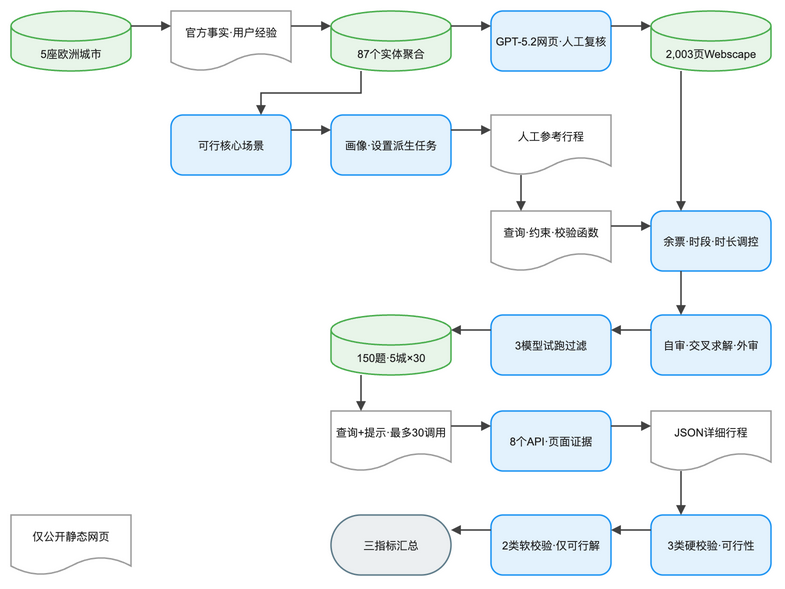

The diagram above was exported from draw.io. Its source (the exported page's mxGraphModel, read from the mxfile embedded in the PNG):
<mxGraphModel dx="1120" dy="720" grid="1" gridSize="8" guides="1" tooltips="1" connect="1" arrows="1" fold="1" page="1" pageScale="1" pageWidth="824" pageHeight="656" math="0" background="#FFFFFF">
  <root>
    <mxCell id="0" />
    <mxCell id="1" parent="0" />
    <mxCell id="2" value="5座欧洲城市" style="convertToSvg=1;shape=cylinder3;boundedLbl=1;backgroundOutline=1;size=15;html=0;whiteSpace=wrap;fillColor=#E8F5E9;strokeColor=#4CAF50;strokeWidth=1.5;fontColor=#212121;fontSize=11;fontFamily=Arial, Helvetica, sans-serif;verticalAlign=middle;align=center" vertex="1" parent="1">
      <mxGeometry x="-16" y="8" width="120" height="60" as="geometry" />
    </mxCell>
    <mxCell id="3" value="官方事实·用户经验" style="convertToSvg=1;shape=document;boundedLbl=1;html=0;whiteSpace=wrap;fillColor=#FFFFFF;strokeColor=#9E9E9E;strokeWidth=1.5;fontColor=#212121;fontSize=11;fontFamily=Arial, Helvetica, sans-serif;verticalAlign=middle;align=center" vertex="1" parent="1">
      <mxGeometry x="144" y="8" width="120" height="60" as="geometry" />
    </mxCell>
    <mxCell id="4" value="87个实体聚合" style="convertToSvg=1;shape=cylinder3;boundedLbl=1;backgroundOutline=1;size=15;html=0;whiteSpace=wrap;fillColor=#E8F5E9;strokeColor=#4CAF50;strokeWidth=1.5;fontColor=#212121;fontSize=11;fontFamily=Arial, Helvetica, sans-serif;verticalAlign=middle;align=center" vertex="1" parent="1">
      <mxGeometry x="304" y="8" width="120" height="60" as="geometry" />
    </mxCell>
    <mxCell id="5" value="GPT-5.2网页·人工复核" style="convertToSvg=1;rounded=1;arcSize=20;html=0;whiteSpace=wrap;fillColor=#E3F2FD;strokeColor=#2196F3;strokeWidth=1.5;fontColor=#212121;fontSize=11;fontFamily=Arial, Helvetica, sans-serif;verticalAlign=middle;align=center" vertex="1" parent="1">
      <mxGeometry x="464" y="8" width="120" height="60" as="geometry" />
    </mxCell>
    <mxCell id="6" value="2,003页Webscape" style="convertToSvg=1;shape=cylinder3;boundedLbl=1;backgroundOutline=1;size=15;html=0;whiteSpace=wrap;fillColor=#E8F5E9;strokeColor=#4CAF50;strokeWidth=1.5;fontColor=#212121;fontSize=11;fontFamily=Arial, Helvetica, sans-serif;verticalAlign=middle;align=center" vertex="1" parent="1">
      <mxGeometry x="624" y="8" width="120" height="60" as="geometry" />
    </mxCell>
    <mxCell id="7" value="可行核心场景" style="convertToSvg=1;rounded=1;arcSize=20;html=0;whiteSpace=wrap;fillColor=#E3F2FD;strokeColor=#2196F3;strokeWidth=1.5;fontColor=#212121;fontSize=11;fontFamily=Arial, Helvetica, sans-serif;verticalAlign=middle;align=center" vertex="1" parent="1">
      <mxGeometry x="144" y="112" width="120" height="60" as="geometry" />
    </mxCell>
    <mxCell id="8" value="画像·设置派生任务" style="convertToSvg=1;rounded=1;arcSize=20;html=0;whiteSpace=wrap;fillColor=#E3F2FD;strokeColor=#2196F3;strokeWidth=1.5;fontColor=#212121;fontSize=11;fontFamily=Arial, Helvetica, sans-serif;verticalAlign=middle;align=center" vertex="1" parent="1">
      <mxGeometry x="304" y="112" width="120" height="60" as="geometry" />
    </mxCell>
    <mxCell id="9" value="人工参考行程" style="convertToSvg=1;shape=document;boundedLbl=1;html=0;whiteSpace=wrap;fillColor=#FFFFFF;strokeColor=#9E9E9E;strokeWidth=1.5;fontColor=#212121;fontSize=11;fontFamily=Arial, Helvetica, sans-serif;verticalAlign=middle;align=center" vertex="1" parent="1">
      <mxGeometry x="464" y="112" width="120" height="60" as="geometry" />
    </mxCell>
    <mxCell id="10" value="余票·时段·时长调控" style="convertToSvg=1;rounded=1;arcSize=20;html=0;whiteSpace=wrap;fillColor=#E3F2FD;strokeColor=#2196F3;strokeWidth=1.5;fontColor=#212121;fontSize=11;fontFamily=Arial, Helvetica, sans-serif;verticalAlign=middle;align=center" vertex="1" parent="1">
      <mxGeometry x="624" y="208" width="120" height="60" as="geometry" />
    </mxCell>
    <mxCell id="11" value="查询·约束·校验函数" style="convertToSvg=1;shape=document;boundedLbl=1;html=0;whiteSpace=wrap;fillColor=#FFFFFF;strokeColor=#9E9E9E;strokeWidth=1.5;fontColor=#212121;fontSize=11;fontFamily=Arial, Helvetica, sans-serif;verticalAlign=middle;align=center" vertex="1" parent="1">
      <mxGeometry x="464" y="208" width="120" height="60" as="geometry" />
    </mxCell>
    <mxCell id="12" value="自审·交叉求解·外审" style="convertToSvg=1;rounded=1;arcSize=20;html=0;whiteSpace=wrap;fillColor=#E3F2FD;strokeColor=#2196F3;strokeWidth=1.5;fontColor=#212121;fontSize=11;fontFamily=Arial, Helvetica, sans-serif;verticalAlign=middle;align=center" vertex="1" parent="1">
      <mxGeometry x="624" y="312" width="120" height="60" as="geometry" />
    </mxCell>
    <mxCell id="13" value="3模型试跑过滤" style="convertToSvg=1;rounded=1;arcSize=20;html=0;whiteSpace=wrap;fillColor=#E3F2FD;strokeColor=#2196F3;strokeWidth=1.5;fontColor=#212121;fontSize=11;fontFamily=Arial, Helvetica, sans-serif;verticalAlign=middle;align=center" vertex="1" parent="1">
      <mxGeometry x="464" y="312" width="120" height="60" as="geometry" />
    </mxCell>
    <mxCell id="14" value="150题·5城×30" style="convertToSvg=1;shape=cylinder3;boundedLbl=1;backgroundOutline=1;size=15;html=0;whiteSpace=wrap;fillColor=#E8F5E9;strokeColor=#4CAF50;strokeWidth=1.5;fontColor=#212121;fontSize=11;fontFamily=Arial, Helvetica, sans-serif;verticalAlign=middle;align=center" vertex="1" parent="1">
      <mxGeometry x="304" y="312" width="120" height="60" as="geometry" />
    </mxCell>
    <mxCell id="15" value="查询+提示·最多30调用" style="convertToSvg=1;shape=document;boundedLbl=1;html=0;whiteSpace=wrap;fillColor=#FFFFFF;strokeColor=#9E9E9E;strokeWidth=1.5;fontColor=#212121;fontSize=11;fontFamily=Arial, Helvetica, sans-serif;verticalAlign=middle;align=center" vertex="1" parent="1">
      <mxGeometry x="304" y="408" width="120" height="60" as="geometry" />
    </mxCell>
    <mxCell id="16" value="8个API·页面证据" style="convertToSvg=1;rounded=1;arcSize=20;html=0;whiteSpace=wrap;fillColor=#E3F2FD;strokeColor=#2196F3;strokeWidth=1.5;fontColor=#212121;fontSize=11;fontFamily=Arial, Helvetica, sans-serif;verticalAlign=middle;align=center" vertex="1" parent="1">
      <mxGeometry x="464" y="408" width="120" height="60" as="geometry" />
    </mxCell>
    <mxCell id="17" value="JSON详细行程" style="convertToSvg=1;shape=document;boundedLbl=1;html=0;whiteSpace=wrap;fillColor=#FFFFFF;strokeColor=#9E9E9E;strokeWidth=1.5;fontColor=#212121;fontSize=11;fontFamily=Arial, Helvetica, sans-serif;verticalAlign=middle;align=center" vertex="1" parent="1">
      <mxGeometry x="624" y="408" width="120" height="60" as="geometry" />
    </mxCell>
    <mxCell id="18" value="3类硬校验·可行性" style="convertToSvg=1;rounded=1;arcSize=20;html=0;whiteSpace=wrap;fillColor=#E3F2FD;strokeColor=#2196F3;strokeWidth=1.5;fontColor=#212121;fontSize=11;fontFamily=Arial, Helvetica, sans-serif;verticalAlign=middle;align=center" vertex="1" parent="1">
      <mxGeometry x="624" y="512" width="120" height="60" as="geometry" />
    </mxCell>
    <mxCell id="19" value="2类软校验·仅可行解" style="convertToSvg=1;rounded=1;arcSize=20;html=0;whiteSpace=wrap;fillColor=#E3F2FD;strokeColor=#2196F3;strokeWidth=1.5;fontColor=#212121;fontSize=11;fontFamily=Arial, Helvetica, sans-serif;verticalAlign=middle;align=center" vertex="1" parent="1">
      <mxGeometry x="464" y="512" width="120" height="60" as="geometry" />
    </mxCell>
    <mxCell id="20" value="三指标汇总" style="convertToSvg=1;rounded=1;arcSize=50;html=0;whiteSpace=wrap;fillColor=#ECEFF1;strokeColor=#607D8B;strokeWidth=1.5;fontColor=#212121;fontSize=11;fontFamily=Arial, Helvetica, sans-serif;verticalAlign=middle;align=center" vertex="1" parent="1">
      <mxGeometry x="304" y="512" width="120" height="60" as="geometry" />
    </mxCell>
    <mxCell id="21" value="仅公开静态网页" style="convertToSvg=1;shape=document;boundedLbl=1;html=0;whiteSpace=wrap;fillColor=#FFFFFF;strokeColor=#9E9E9E;strokeWidth=1.5;fontColor=#212121;fontSize=11;fontFamily=Arial, Helvetica, sans-serif;verticalAlign=middle;align=center" vertex="1" parent="1">
      <mxGeometry x="-16" y="512" width="120" height="60" as="geometry" />
    </mxCell>
    <mxCell id="22" value="" style="convertToSvg=1;edgeStyle=orthogonalEdgeStyle;rounded=0;orthogonalLoop=1;jettySize=auto;html=0;strokeColor=#424242;strokeWidth=1.5;endArrow=block;endFill=1;exitX=1;exitY=0.25;exitDx=0;exitDy=0;entryX=0;entryY=0.25;entryDx=0;entryDy=0;jumpStyle=arc;jumpSize=8" edge="1" parent="1" source="2" target="3">
      <mxGeometry relative="1" as="geometry" />
    </mxCell>
    <mxCell id="23" value="" style="convertToSvg=1;edgeStyle=orthogonalEdgeStyle;rounded=0;orthogonalLoop=1;jettySize=auto;html=0;strokeColor=#424242;strokeWidth=1.5;endArrow=block;endFill=1;exitX=1;exitY=0.25;exitDx=0;exitDy=0;entryX=0;entryY=0.25;entryDx=0;entryDy=0;jumpStyle=arc;jumpSize=8" edge="1" parent="1" source="3" target="4">
      <mxGeometry relative="1" as="geometry" />
    </mxCell>
    <mxCell id="24" value="" style="convertToSvg=1;edgeStyle=orthogonalEdgeStyle;rounded=0;orthogonalLoop=1;jettySize=auto;html=0;strokeColor=#424242;strokeWidth=1.5;endArrow=block;endFill=1;exitX=1;exitY=0.25;exitDx=0;exitDy=0;entryX=0;entryY=0.25;entryDx=0;entryDy=0;jumpStyle=arc;jumpSize=8" edge="1" parent="1" source="4" target="5">
      <mxGeometry relative="1" as="geometry" />
    </mxCell>
    <mxCell id="25" value="" style="convertToSvg=1;edgeStyle=orthogonalEdgeStyle;rounded=0;orthogonalLoop=1;jettySize=auto;html=0;strokeColor=#424242;strokeWidth=1.5;endArrow=block;endFill=1;exitX=1;exitY=0.25;exitDx=0;exitDy=0;entryX=0;entryY=0.25;entryDx=0;entryDy=0;jumpStyle=arc;jumpSize=8" edge="1" parent="1" source="5" target="6">
      <mxGeometry relative="1" as="geometry" />
    </mxCell>
    <mxCell id="26" value="" style="convertToSvg=1;edgeStyle=orthogonalEdgeStyle;rounded=0;orthogonalLoop=1;jettySize=auto;html=0;strokeColor=#424242;strokeWidth=1.5;endArrow=block;endFill=1;exitX=0.25;exitY=1;exitDx=0;exitDy=0;entryX=0.75;entryY=0;entryDx=0;entryDy=0;jumpStyle=arc;jumpSize=8" edge="1" parent="1" source="4" target="7">
      <mxGeometry relative="1" as="geometry" />
    </mxCell>
    <mxCell id="27" value="" style="convertToSvg=1;edgeStyle=orthogonalEdgeStyle;rounded=0;orthogonalLoop=1;jettySize=auto;html=0;strokeColor=#424242;strokeWidth=1.5;endArrow=block;endFill=1;exitX=1;exitY=0.25;exitDx=0;exitDy=0;entryX=0;entryY=0.25;entryDx=0;entryDy=0;jumpStyle=arc;jumpSize=8" edge="1" parent="1" source="7" target="8">
      <mxGeometry relative="1" as="geometry" />
    </mxCell>
    <mxCell id="28" value="" style="convertToSvg=1;edgeStyle=orthogonalEdgeStyle;rounded=0;orthogonalLoop=1;jettySize=auto;html=0;strokeColor=#424242;strokeWidth=1.5;endArrow=block;endFill=1;exitX=1;exitY=0.25;exitDx=0;exitDy=0;entryX=0;entryY=0.25;entryDx=0;entryDy=0;jumpStyle=arc;jumpSize=8" edge="1" parent="1" source="8" target="9">
      <mxGeometry relative="1" as="geometry" />
    </mxCell>
    <mxCell id="29" value="" style="convertToSvg=1;edgeStyle=orthogonalEdgeStyle;rounded=0;orthogonalLoop=1;jettySize=auto;html=0;strokeColor=#424242;strokeWidth=1.5;endArrow=block;endFill=1;exitX=0.25;exitY=1;exitDx=0;exitDy=0;entryX=0.25;entryY=0;entryDx=0;entryDy=0;jumpStyle=arc;jumpSize=8" edge="1" parent="1" source="6" target="10">
      <mxGeometry relative="1" as="geometry" />
    </mxCell>
    <mxCell id="30" value="" style="convertToSvg=1;edgeStyle=orthogonalEdgeStyle;rounded=0;orthogonalLoop=1;jettySize=auto;html=0;strokeColor=#424242;strokeWidth=1.5;endArrow=block;endFill=1;exitX=0.25;exitY=1;exitDx=0;exitDy=0;entryX=0.25;entryY=0;entryDx=0;entryDy=0;jumpStyle=arc;jumpSize=8" edge="1" parent="1" source="9" target="11">
      <mxGeometry relative="1" as="geometry" />
    </mxCell>
    <mxCell id="31" value="" style="convertToSvg=1;edgeStyle=orthogonalEdgeStyle;rounded=0;orthogonalLoop=1;jettySize=auto;html=0;strokeColor=#424242;strokeWidth=1.5;endArrow=block;endFill=1;exitX=1;exitY=0.25;exitDx=0;exitDy=0;entryX=0;entryY=0.25;entryDx=0;entryDy=0;jumpStyle=arc;jumpSize=8" edge="1" parent="1" source="11" target="10">
      <mxGeometry relative="1" as="geometry" />
    </mxCell>
    <mxCell id="32" value="" style="convertToSvg=1;edgeStyle=orthogonalEdgeStyle;rounded=0;orthogonalLoop=1;jettySize=auto;html=0;strokeColor=#424242;strokeWidth=1.5;endArrow=block;endFill=1;exitX=0.25;exitY=1;exitDx=0;exitDy=0;entryX=0.25;entryY=0;entryDx=0;entryDy=0;jumpStyle=arc;jumpSize=8" edge="1" parent="1" source="10" target="12">
      <mxGeometry relative="1" as="geometry" />
    </mxCell>
    <mxCell id="33" value="" style="convertToSvg=1;edgeStyle=orthogonalEdgeStyle;rounded=0;orthogonalLoop=1;jettySize=auto;html=0;strokeColor=#424242;strokeWidth=1.5;endArrow=block;endFill=1;exitX=0;exitY=0.25;exitDx=0;exitDy=0;entryX=1;entryY=0.25;entryDx=0;entryDy=0;jumpStyle=arc;jumpSize=8" edge="1" parent="1" source="12" target="13">
      <mxGeometry relative="1" as="geometry" />
    </mxCell>
    <mxCell id="34" value="" style="convertToSvg=1;edgeStyle=orthogonalEdgeStyle;rounded=0;orthogonalLoop=1;jettySize=auto;html=0;strokeColor=#424242;strokeWidth=1.5;endArrow=block;endFill=1;exitX=0;exitY=0.25;exitDx=0;exitDy=0;entryX=1;entryY=0.25;entryDx=0;entryDy=0;jumpStyle=arc;jumpSize=8" edge="1" parent="1" source="13" target="14">
      <mxGeometry relative="1" as="geometry" />
    </mxCell>
    <mxCell id="35" value="" style="convertToSvg=1;edgeStyle=orthogonalEdgeStyle;rounded=0;orthogonalLoop=1;jettySize=auto;html=0;strokeColor=#424242;strokeWidth=1.5;endArrow=block;endFill=1;exitX=0.25;exitY=1;exitDx=0;exitDy=0;entryX=0.25;entryY=0;entryDx=0;entryDy=0;jumpStyle=arc;jumpSize=8" edge="1" parent="1" source="14" target="15">
      <mxGeometry relative="1" as="geometry" />
    </mxCell>
    <mxCell id="36" value="" style="convertToSvg=1;edgeStyle=orthogonalEdgeStyle;rounded=0;orthogonalLoop=1;jettySize=auto;html=0;strokeColor=#424242;strokeWidth=1.5;endArrow=block;endFill=1;exitX=1;exitY=0.25;exitDx=0;exitDy=0;entryX=0;entryY=0.25;entryDx=0;entryDy=0;jumpStyle=arc;jumpSize=8" edge="1" parent="1" source="15" target="16">
      <mxGeometry relative="1" as="geometry" />
    </mxCell>
    <mxCell id="37" value="" style="convertToSvg=1;edgeStyle=orthogonalEdgeStyle;rounded=0;orthogonalLoop=1;jettySize=auto;html=0;strokeColor=#424242;strokeWidth=1.5;endArrow=block;endFill=1;exitX=1;exitY=0.25;exitDx=0;exitDy=0;entryX=0;entryY=0.25;entryDx=0;entryDy=0;jumpStyle=arc;jumpSize=8" edge="1" parent="1" source="16" target="17">
      <mxGeometry relative="1" as="geometry" />
    </mxCell>
    <mxCell id="38" value="" style="convertToSvg=1;edgeStyle=orthogonalEdgeStyle;rounded=0;orthogonalLoop=1;jettySize=auto;html=0;strokeColor=#424242;strokeWidth=1.5;endArrow=block;endFill=1;exitX=0.25;exitY=1;exitDx=0;exitDy=0;entryX=0.25;entryY=0;entryDx=0;entryDy=0;jumpStyle=arc;jumpSize=8" edge="1" parent="1" source="17" target="18">
      <mxGeometry relative="1" as="geometry" />
    </mxCell>
    <mxCell id="39" value="" style="convertToSvg=1;edgeStyle=orthogonalEdgeStyle;rounded=0;orthogonalLoop=1;jettySize=auto;html=0;strokeColor=#424242;strokeWidth=1.5;endArrow=block;endFill=1;exitX=0;exitY=0.25;exitDx=0;exitDy=0;entryX=1;entryY=0.25;entryDx=0;entryDy=0;jumpStyle=arc;jumpSize=8" edge="1" parent="1" source="18" target="19">
      <mxGeometry relative="1" as="geometry" />
    </mxCell>
    <mxCell id="40" value="" style="convertToSvg=1;edgeStyle=orthogonalEdgeStyle;rounded=0;orthogonalLoop=1;jettySize=auto;html=0;strokeColor=#424242;strokeWidth=1.5;endArrow=block;endFill=1;exitX=0;exitY=0.25;exitDx=0;exitDy=0;entryX=1;entryY=0.25;entryDx=0;entryDy=0;jumpStyle=arc;jumpSize=8" edge="1" parent="1" source="19" target="20">
      <mxGeometry relative="1" as="geometry" />
    </mxCell>
  </root>
</mxGraphModel>